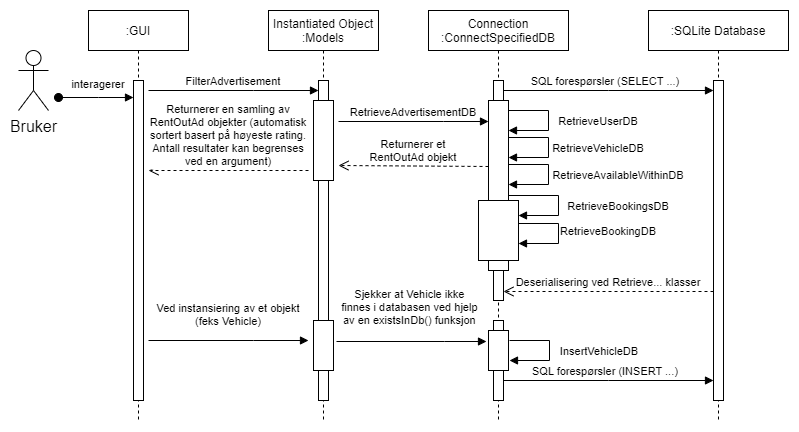

The diagram above was exported from draw.io. Its source (the exported page's mxGraphModel, read from the mxfile embedded in the PNG):
<mxGraphModel dx="1385" dy="721" grid="1" gridSize="10" guides="1" tooltips="1" connect="1" arrows="1" fold="1" page="1" pageScale="1" pageWidth="850" pageHeight="1100" math="0" shadow="0">
  <root>
    <mxCell id="0" />
    <mxCell id="1" parent="0" />
    <mxCell id="3nuBFxr9cyL0pnOWT2aG-1" value=":GUI" style="shape=umlLifeline;perimeter=lifelinePerimeter;container=1;collapsible=0;recursiveResize=0;rounded=0;shadow=0;strokeWidth=1;" parent="1" vertex="1">
      <mxGeometry x="120" y="80" width="100" height="410" as="geometry" />
    </mxCell>
    <mxCell id="3nuBFxr9cyL0pnOWT2aG-2" value="" style="points=[];perimeter=orthogonalPerimeter;rounded=0;shadow=0;strokeWidth=1;" parent="3nuBFxr9cyL0pnOWT2aG-1" vertex="1">
      <mxGeometry x="45" y="70" width="10" height="320" as="geometry" />
    </mxCell>
    <mxCell id="3nuBFxr9cyL0pnOWT2aG-3" value="interagerer" style="verticalAlign=bottom;startArrow=oval;endArrow=block;startSize=8;shadow=0;strokeWidth=1;rounded=0;" parent="3nuBFxr9cyL0pnOWT2aG-1" edge="1">
      <mxGeometry x="0.0667" y="4" relative="1" as="geometry">
        <mxPoint x="-30" y="87" as="sourcePoint" />
        <mxPoint x="45" y="87" as="targetPoint" />
        <Array as="points">
          <mxPoint x="10" y="87" />
        </Array>
        <mxPoint as="offset" />
      </mxGeometry>
    </mxCell>
    <mxCell id="3nuBFxr9cyL0pnOWT2aG-5" value="Instantiated Object&#10;:Models" style="shape=umlLifeline;perimeter=lifelinePerimeter;container=1;collapsible=0;recursiveResize=0;rounded=0;shadow=0;strokeWidth=1;" parent="1" vertex="1">
      <mxGeometry x="300" y="80" width="110" height="410" as="geometry" />
    </mxCell>
    <mxCell id="3nuBFxr9cyL0pnOWT2aG-6" value="" style="points=[];perimeter=orthogonalPerimeter;rounded=0;shadow=0;strokeWidth=1;" parent="3nuBFxr9cyL0pnOWT2aG-5" vertex="1">
      <mxGeometry x="50" y="70" width="10" height="320" as="geometry" />
    </mxCell>
    <mxCell id="-4hc-YEdrkTBgkO2iOvH-19" value="" style="rounded=0;whiteSpace=wrap;html=1;fontSize=16;" vertex="1" parent="3nuBFxr9cyL0pnOWT2aG-5">
      <mxGeometry x="45" y="90" width="20" height="80" as="geometry" />
    </mxCell>
    <mxCell id="-4hc-YEdrkTBgkO2iOvH-42" value="" style="rounded=0;whiteSpace=wrap;html=1;fontSize=16;" vertex="1" parent="3nuBFxr9cyL0pnOWT2aG-5">
      <mxGeometry x="45" y="310" width="20" height="50" as="geometry" />
    </mxCell>
    <mxCell id="-4hc-YEdrkTBgkO2iOvH-1" value="Connection&#10;:ConnectSpecifiedDB" style="shape=umlLifeline;perimeter=lifelinePerimeter;container=1;collapsible=0;recursiveResize=0;rounded=0;shadow=0;strokeWidth=1;" vertex="1" parent="1">
      <mxGeometry x="460" y="80" width="140" height="410" as="geometry" />
    </mxCell>
    <mxCell id="-4hc-YEdrkTBgkO2iOvH-2" value="" style="points=[];perimeter=orthogonalPerimeter;rounded=0;shadow=0;strokeWidth=1;" vertex="1" parent="-4hc-YEdrkTBgkO2iOvH-1">
      <mxGeometry x="65" y="70" width="10" height="220" as="geometry" />
    </mxCell>
    <mxCell id="-4hc-YEdrkTBgkO2iOvH-24" value="" style="rounded=0;whiteSpace=wrap;html=1;fontSize=16;" vertex="1" parent="-4hc-YEdrkTBgkO2iOvH-1">
      <mxGeometry x="60" y="90" width="20" height="170" as="geometry" />
    </mxCell>
    <mxCell id="-4hc-YEdrkTBgkO2iOvH-32" value="" style="rounded=0;whiteSpace=wrap;html=1;fontSize=16;" vertex="1" parent="-4hc-YEdrkTBgkO2iOvH-1">
      <mxGeometry x="50" y="190" width="40" height="60" as="geometry" />
    </mxCell>
    <mxCell id="-4hc-YEdrkTBgkO2iOvH-35" value="RetrieveBookingsDB" style="verticalAlign=bottom;endArrow=block;shadow=0;strokeWidth=1;rounded=0;" edge="1" parent="-4hc-YEdrkTBgkO2iOvH-1">
      <mxGeometry x="0.2727" y="-60" relative="1" as="geometry">
        <mxPoint x="80" y="185" as="sourcePoint" />
        <mxPoint x="90" y="205" as="targetPoint" />
        <Array as="points">
          <mxPoint x="130" y="185" />
          <mxPoint x="130" y="205" />
        </Array>
        <mxPoint x="60" y="60" as="offset" />
      </mxGeometry>
    </mxCell>
    <mxCell id="-4hc-YEdrkTBgkO2iOvH-20" value="Returnerer et&#10;RentOutAd objekt" style="verticalAlign=bottom;endArrow=open;dashed=1;endSize=8;shadow=0;strokeWidth=1;rounded=0;" edge="1" parent="-4hc-YEdrkTBgkO2iOvH-1">
      <mxGeometry relative="1" as="geometry">
        <mxPoint x="-90" y="155" as="targetPoint" />
        <mxPoint x="60" y="156" as="sourcePoint" />
      </mxGeometry>
    </mxCell>
    <mxCell id="-4hc-YEdrkTBgkO2iOvH-40" value="" style="points=[];perimeter=orthogonalPerimeter;rounded=0;shadow=0;strokeWidth=1;" vertex="1" parent="-4hc-YEdrkTBgkO2iOvH-1">
      <mxGeometry x="65" y="310" width="10" height="80" as="geometry" />
    </mxCell>
    <mxCell id="-4hc-YEdrkTBgkO2iOvH-47" value="" style="rounded=0;whiteSpace=wrap;html=1;fontSize=16;" vertex="1" parent="-4hc-YEdrkTBgkO2iOvH-1">
      <mxGeometry x="60" y="320" width="20" height="40" as="geometry" />
    </mxCell>
    <mxCell id="-4hc-YEdrkTBgkO2iOvH-4" value=":SQLite Database" style="shape=umlLifeline;perimeter=lifelinePerimeter;container=1;collapsible=0;recursiveResize=0;rounded=0;shadow=0;strokeWidth=1;" vertex="1" parent="1">
      <mxGeometry x="680" y="80" width="140" height="410" as="geometry" />
    </mxCell>
    <mxCell id="-4hc-YEdrkTBgkO2iOvH-5" value="" style="points=[];perimeter=orthogonalPerimeter;rounded=0;shadow=0;strokeWidth=1;" vertex="1" parent="-4hc-YEdrkTBgkO2iOvH-4">
      <mxGeometry x="65" y="70" width="10" height="320" as="geometry" />
    </mxCell>
    <mxCell id="-4hc-YEdrkTBgkO2iOvH-38" value="Deserialisering ved Retrieve... klasser" style="verticalAlign=bottom;endArrow=open;dashed=1;endSize=8;shadow=0;strokeWidth=1;rounded=0;" edge="1" parent="-4hc-YEdrkTBgkO2iOvH-4" target="-4hc-YEdrkTBgkO2iOvH-2">
      <mxGeometry relative="1" as="geometry">
        <mxPoint x="-85" y="280" as="targetPoint" />
        <mxPoint x="65" y="281" as="sourcePoint" />
      </mxGeometry>
    </mxCell>
    <mxCell id="-4hc-YEdrkTBgkO2iOvH-7" value="Bruker" style="shape=umlActor;verticalLabelPosition=bottom;verticalAlign=top;html=1;outlineConnect=0;fontSize=16;" vertex="1" parent="1">
      <mxGeometry x="50" y="120" width="30" height="60" as="geometry" />
    </mxCell>
    <mxCell id="-4hc-YEdrkTBgkO2iOvH-18" value="SQL forespørsler (SELECT ...)  " style="verticalAlign=bottom;endArrow=block;shadow=0;strokeWidth=1;rounded=0;" edge="1" parent="1" source="-4hc-YEdrkTBgkO2iOvH-2" target="-4hc-YEdrkTBgkO2iOvH-5">
      <mxGeometry relative="1" as="geometry">
        <mxPoint x="370" y="250" as="sourcePoint" />
        <mxPoint x="715" y="250" as="targetPoint" />
        <Array as="points">
          <mxPoint x="640" y="160" />
        </Array>
        <mxPoint as="offset" />
      </mxGeometry>
    </mxCell>
    <mxCell id="-4hc-YEdrkTBgkO2iOvH-22" value="FilterAdvertisement" style="verticalAlign=bottom;endArrow=block;shadow=0;strokeWidth=1;rounded=0;" edge="1" parent="1">
      <mxGeometry relative="1" as="geometry">
        <mxPoint x="180" y="160" as="sourcePoint" />
        <mxPoint x="350" y="160" as="targetPoint" />
        <Array as="points">
          <mxPoint x="285" y="160" />
        </Array>
        <mxPoint as="offset" />
      </mxGeometry>
    </mxCell>
    <mxCell id="-4hc-YEdrkTBgkO2iOvH-23" value="RetrieveAdvertisementDB" style="verticalAlign=bottom;endArrow=block;shadow=0;strokeWidth=1;rounded=0;" edge="1" parent="1">
      <mxGeometry relative="1" as="geometry">
        <mxPoint x="370" y="191" as="sourcePoint" />
        <mxPoint x="520" y="191" as="targetPoint" />
        <Array as="points">
          <mxPoint x="475" y="191" />
        </Array>
        <mxPoint as="offset" />
      </mxGeometry>
    </mxCell>
    <mxCell id="-4hc-YEdrkTBgkO2iOvH-29" value="RetrieveUserDB" style="verticalAlign=bottom;endArrow=block;shadow=0;strokeWidth=1;rounded=0;" edge="1" parent="1">
      <mxGeometry x="0.2" y="-50" relative="1" as="geometry">
        <mxPoint x="540" y="180" as="sourcePoint" />
        <mxPoint x="540" y="200" as="targetPoint" />
        <Array as="points">
          <mxPoint x="580" y="180" />
          <mxPoint x="580" y="200" />
        </Array>
        <mxPoint x="50" y="50" as="offset" />
      </mxGeometry>
    </mxCell>
    <mxCell id="-4hc-YEdrkTBgkO2iOvH-30" value="RetrieveVehicleDB" style="verticalAlign=bottom;endArrow=block;shadow=0;strokeWidth=1;rounded=0;" edge="1" parent="1">
      <mxGeometry x="0.2" y="-50" relative="1" as="geometry">
        <mxPoint x="540" y="207" as="sourcePoint" />
        <mxPoint x="540" y="227" as="targetPoint" />
        <Array as="points">
          <mxPoint x="580" y="207" />
          <mxPoint x="580" y="227" />
        </Array>
        <mxPoint x="50" y="50" as="offset" />
      </mxGeometry>
    </mxCell>
    <mxCell id="-4hc-YEdrkTBgkO2iOvH-31" value="RetrieveAvailableWithinDB" style="verticalAlign=bottom;endArrow=block;shadow=0;strokeWidth=1;rounded=0;" edge="1" parent="1">
      <mxGeometry x="0.2" y="-70" relative="1" as="geometry">
        <mxPoint x="540" y="234" as="sourcePoint" />
        <mxPoint x="540" y="254" as="targetPoint" />
        <Array as="points">
          <mxPoint x="580" y="234" />
          <mxPoint x="580" y="254" />
        </Array>
        <mxPoint x="70" y="70" as="offset" />
      </mxGeometry>
    </mxCell>
    <mxCell id="-4hc-YEdrkTBgkO2iOvH-36" value="RetrieveBookingDB" style="verticalAlign=bottom;endArrow=block;shadow=0;strokeWidth=1;rounded=0;" edge="1" parent="1">
      <mxGeometry x="0.14" y="50" relative="1" as="geometry">
        <mxPoint x="550" y="293" as="sourcePoint" />
        <mxPoint x="550" y="313" as="targetPoint" />
        <Array as="points">
          <mxPoint x="590" y="293" />
          <mxPoint x="590" y="313" />
        </Array>
        <mxPoint as="offset" />
      </mxGeometry>
    </mxCell>
    <mxCell id="-4hc-YEdrkTBgkO2iOvH-37" value="Returnerer en samling av &#10;RentOutAd objekter (automatisk &#10;sortert basert på høyeste rating. &#10;Antall resultater kan begrenses &#10;ved en argument)" style="verticalAlign=bottom;endArrow=open;dashed=1;endSize=8;shadow=0;strokeWidth=1;rounded=0;" edge="1" parent="1">
      <mxGeometry relative="1" as="geometry">
        <mxPoint x="180" y="240" as="targetPoint" />
        <mxPoint x="340" y="240" as="sourcePoint" />
      </mxGeometry>
    </mxCell>
    <mxCell id="-4hc-YEdrkTBgkO2iOvH-41" value="Ved instansiering av et objekt&#10;(feks Vehicle)" style="verticalAlign=bottom;endArrow=block;shadow=0;strokeWidth=1;rounded=0;" edge="1" parent="1">
      <mxGeometry y="10" relative="1" as="geometry">
        <mxPoint x="180" y="410" as="sourcePoint" />
        <mxPoint x="340" y="410" as="targetPoint" />
        <Array as="points">
          <mxPoint x="285" y="410" />
        </Array>
        <mxPoint as="offset" />
      </mxGeometry>
    </mxCell>
    <mxCell id="-4hc-YEdrkTBgkO2iOvH-44" value="Sjekker at Vehicle ikke &#10;finnes i databasen ved hjelp &#10;av en existsInDb() funksjon" style="verticalAlign=bottom;endArrow=block;shadow=0;strokeWidth=1;rounded=0;" edge="1" parent="1">
      <mxGeometry x="-0.0219" y="12" relative="1" as="geometry">
        <mxPoint x="368" y="411" as="sourcePoint" />
        <mxPoint x="518" y="411" as="targetPoint" />
        <Array as="points">
          <mxPoint x="476" y="411" />
        </Array>
        <mxPoint as="offset" />
      </mxGeometry>
    </mxCell>
    <mxCell id="-4hc-YEdrkTBgkO2iOvH-48" value="InsertVehicleDB" style="verticalAlign=bottom;endArrow=block;shadow=0;strokeWidth=1;rounded=0;" edge="1" parent="1">
      <mxGeometry x="0.2" y="-50" relative="1" as="geometry">
        <mxPoint x="541" y="410" as="sourcePoint" />
        <mxPoint x="541" y="430" as="targetPoint" />
        <Array as="points">
          <mxPoint x="581" y="410" />
          <mxPoint x="581" y="430" />
        </Array>
        <mxPoint x="50" y="50" as="offset" />
      </mxGeometry>
    </mxCell>
    <mxCell id="-4hc-YEdrkTBgkO2iOvH-49" value="SQL forespørsler (INSERT ...)  " style="verticalAlign=bottom;endArrow=block;shadow=0;strokeWidth=1;rounded=0;" edge="1" parent="1">
      <mxGeometry relative="1" as="geometry">
        <mxPoint x="535" y="450" as="sourcePoint" />
        <mxPoint x="745" y="450" as="targetPoint" />
        <Array as="points">
          <mxPoint x="640" y="450" />
        </Array>
        <mxPoint as="offset" />
      </mxGeometry>
    </mxCell>
  </root>
</mxGraphModel>